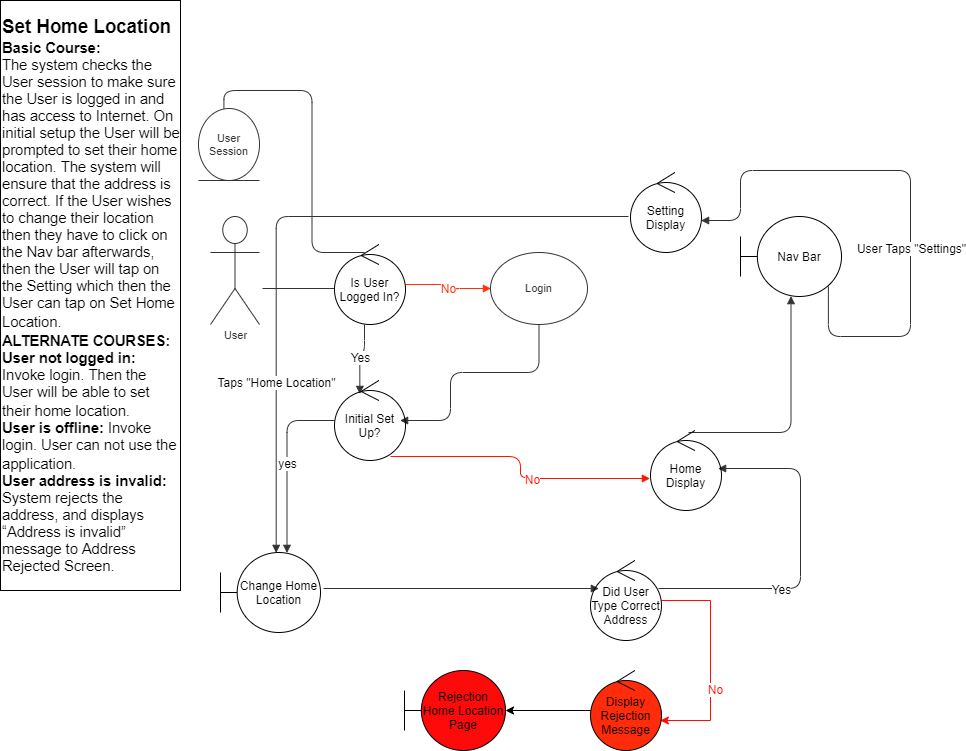

The diagram above was exported from draw.io. Its source (the exported page's mxGraphModel, read from the mxfile embedded in the PNG):
<mxGraphModel dx="1408" dy="709" grid="1" gridSize="10" guides="1" tooltips="1" connect="1" arrows="1" fold="1" page="1" pageScale="1" pageWidth="850" pageHeight="1100" math="0" shadow="0">
  <root>
    <mxCell id="0" />
    <mxCell id="1" parent="0" />
    <mxCell id="D6Tx1rtrPNhchUgOzuPy-34" value="User" style="html=1;whiteSpace=wrap;shape=umlActor;labelPosition=center;verticalLabelPosition=bottom;verticalAlign=top;whiteSpace=nowrap;fontSize=11;fontColor=#333333;align=center;spacing=0;strokeColor=#333333;strokeOpacity=100;fillOpacity=100;rounded=1;absoluteArcSize=1;arcSize=9.6;fillColor=#ffffff;strokeWidth=0.6;" parent="1" vertex="1">
      <mxGeometry x="210" y="226" width="49" height="108" as="geometry" />
    </mxCell>
    <mxCell id="D6Tx1rtrPNhchUgOzuPy-36" value="" style="html=1;jettySize=18;fontSize=11;strokeColor=#333333;strokeOpacity=100;strokeWidth=0.6;rounded=1;arcSize=24;edgeStyle=orthogonalEdgeStyle;startArrow=none;endArrow=none;exitX=0.005407250563081263;exitY=0.5;exitPerimeter=1;" parent="1" edge="1">
      <mxGeometry width="100" height="100" relative="1" as="geometry">
        <mxPoint x="262" y="298" as="targetPoint" />
        <mxPoint x="334" y="298" as="sourcePoint" />
      </mxGeometry>
    </mxCell>
    <mxCell id="D6Tx1rtrPNhchUgOzuPy-37" value="" style="html=1;jettySize=18;fontSize=11;strokeColor=#333333;strokeOpacity=100;strokeWidth=0.6;rounded=1;arcSize=24;edgeStyle=orthogonalEdgeStyle;startArrow=none;endArrow=none;exitX=0.5;exitY=-0.00485912657903782;exitPerimeter=1;entryX=1.0049680199710955;entryY=0.4158386633381507;entryPerimeter=1;" parent="1" target="D6Tx1rtrPNhchUgOzuPy-38" edge="1">
      <mxGeometry width="100" height="100" relative="1" as="geometry">
        <mxPoint x="364" y="262" as="sourcePoint" />
      </mxGeometry>
    </mxCell>
    <mxCell id="D6Tx1rtrPNhchUgOzuPy-38" value="User Session" style="html=1;whiteSpace=wrap;shape=mxgraph.electrical.radio.microphone_1;direction=north;fontSize=11;fontColor=#333333;align=center;spacing=0;strokeColor=#333333;strokeOpacity=100;fillOpacity=100;rounded=1;absoluteArcSize=1;arcSize=9.6;fillColor=#ffffff;strokeWidth=0.6;" parent="1" vertex="1">
      <mxGeometry x="198" y="118" width="61" height="72" as="geometry" />
    </mxCell>
    <mxCell id="D6Tx1rtrPNhchUgOzuPy-39" value="" style="html=1;jettySize=18;fontSize=11;strokeColor=#FF330A;strokeOpacity=100;strokeWidth=0.6;rounded=1;arcSize=24;edgeStyle=orthogonalEdgeStyle;startArrow=none;endArrow=block;endFill=1;entryX=-0.0031250268122986922;entryY=0.5;entryPerimeter=1;" parent="1" source="D6Tx1rtrPNhchUgOzuPy-74" target="D6Tx1rtrPNhchUgOzuPy-41" edge="1">
      <mxGeometry width="100" height="100" relative="1" as="geometry">
        <mxPoint x="394" y="298" as="sourcePoint" />
        <Array as="points">
          <mxPoint x="447" y="294" />
          <mxPoint x="447" y="298" />
        </Array>
      </mxGeometry>
    </mxCell>
    <mxCell id="D6Tx1rtrPNhchUgOzuPy-40" value="No" style="text;html=1;resizable=0;labelBackgroundColor=#ffffff;align=center;verticalAlign=middle;fontColor=#FF330A;" parent="D6Tx1rtrPNhchUgOzuPy-39" vertex="1">
      <mxGeometry relative="1" as="geometry" />
    </mxCell>
    <mxCell id="D6Tx1rtrPNhchUgOzuPy-41" value="Login" style="html=1;whiteSpace=wrap;shape=ellipse;fontSize=11;fontColor=#333333;align=center;spacing=5;strokeColor=#333333;strokeOpacity=100;fillOpacity=100;rounded=1;absoluteArcSize=1;arcSize=9.6;fillColor=#ffffff;strokeWidth=0.6;" parent="1" vertex="1">
      <mxGeometry x="490" y="262" width="97" height="72" as="geometry" />
    </mxCell>
    <mxCell id="D6Tx1rtrPNhchUgOzuPy-42" value="" style="html=1;jettySize=18;fontSize=11;strokeColor=#333333;strokeOpacity=100;strokeWidth=0.6;rounded=1;arcSize=24;edgeStyle=orthogonalEdgeStyle;startArrow=none;endArrow=block;endFill=1;exitX=0.5;exitY=0.837502598822871;exitPerimeter=1;entryX=0.357;entryY=0.163;entryPerimeter=0;entryDx=0;entryDy=0;" parent="1" target="D6Tx1rtrPNhchUgOzuPy-75" edge="1">
      <mxGeometry width="100" height="100" relative="1" as="geometry">
        <mxPoint x="364" y="334" as="sourcePoint" />
        <mxPoint x="364" y="394" as="targetPoint" />
      </mxGeometry>
    </mxCell>
    <mxCell id="D6Tx1rtrPNhchUgOzuPy-43" value="Yes" style="text;html=1;resizable=0;labelBackgroundColor=#ffffff;align=center;verticalAlign=middle;" parent="D6Tx1rtrPNhchUgOzuPy-42" vertex="1">
      <mxGeometry relative="1" as="geometry" />
    </mxCell>
    <mxCell id="D6Tx1rtrPNhchUgOzuPy-45" value="" style="html=1;jettySize=18;fontSize=11;strokeColor=#333333;strokeOpacity=100;strokeWidth=0.6;rounded=1;arcSize=24;edgeStyle=orthogonalEdgeStyle;startArrow=none;endArrow=block;endFill=1;exitX=0.5;exitY=1.0041667023080865;exitPerimeter=1;" parent="1" source="D6Tx1rtrPNhchUgOzuPy-41" edge="1">
      <mxGeometry width="100" height="100" relative="1" as="geometry">
        <mxPoint x="400" y="430" as="targetPoint" />
        <Array as="points">
          <mxPoint x="538" y="382" />
          <mxPoint x="450" y="382" />
          <mxPoint x="450" y="430" />
        </Array>
      </mxGeometry>
    </mxCell>
    <mxCell id="D6Tx1rtrPNhchUgOzuPy-46" value="" style="html=1;jettySize=18;fontSize=11;strokeColor=#333333;strokeOpacity=100;strokeWidth=0.6;rounded=1;arcSize=24;edgeStyle=orthogonalEdgeStyle;startArrow=none;endArrow=block;endFill=1;exitX=0.005407250563081263;exitY=0.5;exitPerimeter=1;entryX=0.5;entryY=0.004506042135900934;entryPerimeter=1;" parent="1" edge="1">
      <mxGeometry width="100" height="100" relative="1" as="geometry">
        <mxPoint x="334" y="430" as="sourcePoint" />
        <mxPoint x="286.5" y="562" as="targetPoint" />
      </mxGeometry>
    </mxCell>
    <mxCell id="D6Tx1rtrPNhchUgOzuPy-47" value="yes" style="text;html=1;resizable=0;labelBackgroundColor=#ffffff;align=center;verticalAlign=middle;" parent="D6Tx1rtrPNhchUgOzuPy-46" vertex="1">
      <mxGeometry relative="1" as="geometry" />
    </mxCell>
    <mxCell id="D6Tx1rtrPNhchUgOzuPy-50" value="" style="html=1;jettySize=18;fontSize=11;strokeColor=#333333;strokeOpacity=100;strokeWidth=0.6;rounded=1;arcSize=24;edgeStyle=orthogonalEdgeStyle;startArrow=none;endArrow=block;endFill=1;exitX=0.9958843999152133;exitY=0.5;exitPerimeter=1;entryX=0.005407250563081263;entryY=0.5;entryPerimeter=1;" parent="1" edge="1">
      <mxGeometry width="100" height="100" relative="1" as="geometry">
        <mxPoint x="598" y="598" as="targetPoint" />
        <mxPoint x="323" y="598" as="sourcePoint" />
      </mxGeometry>
    </mxCell>
    <mxCell id="D6Tx1rtrPNhchUgOzuPy-51" value="" style="html=1;jettySize=18;fontSize=11;strokeColor=#333333;strokeOpacity=100;strokeWidth=0.6;rounded=1;arcSize=24;edgeStyle=orthogonalEdgeStyle;startArrow=none;endArrow=block;endFill=1;exitX=0.9950612798982559;exitY=0.5;exitPerimeter=1;entryX=0.9950612798982559;entryY=0.5;entryPerimeter=1;" parent="1" edge="1">
      <mxGeometry width="100" height="100" relative="1" as="geometry">
        <mxPoint x="658" y="598" as="sourcePoint" />
        <mxPoint x="718" y="478" as="targetPoint" />
        <Array as="points">
          <mxPoint x="800" y="598" />
          <mxPoint x="800" y="478" />
        </Array>
      </mxGeometry>
    </mxCell>
    <mxCell id="D6Tx1rtrPNhchUgOzuPy-52" value="Yes" style="text;html=1;resizable=0;labelBackgroundColor=#ffffff;align=center;verticalAlign=middle;" parent="D6Tx1rtrPNhchUgOzuPy-51" vertex="1">
      <mxGeometry x="-0.2921991381623339" relative="1" as="geometry" />
    </mxCell>
    <mxCell id="D6Tx1rtrPNhchUgOzuPy-55" value="" style="html=1;jettySize=18;fontSize=11;strokeColor=#FF1303;strokeOpacity=100;strokeWidth=0.6;rounded=1;arcSize=24;edgeStyle=orthogonalEdgeStyle;startArrow=none;endArrow=block;endFill=1;entryX=-0.014;entryY=0.6;entryDx=0;entryDy=0;entryPerimeter=0;" parent="1" target="D6Tx1rtrPNhchUgOzuPy-72" edge="1">
      <mxGeometry width="100" height="100" relative="1" as="geometry">
        <mxPoint x="390" y="466" as="sourcePoint" />
        <mxPoint x="630" y="490" as="targetPoint" />
      </mxGeometry>
    </mxCell>
    <mxCell id="D6Tx1rtrPNhchUgOzuPy-56" value="No" style="text;html=1;resizable=0;labelBackgroundColor=#ffffff;align=center;verticalAlign=middle;fontColor=#FF1303;" parent="D6Tx1rtrPNhchUgOzuPy-55" vertex="1">
      <mxGeometry x="0.1617316854370756" relative="1" as="geometry" />
    </mxCell>
    <mxCell id="D6Tx1rtrPNhchUgOzuPy-59" value="" style="html=1;jettySize=18;fontSize=11;strokeColor=#333333;strokeOpacity=100;strokeWidth=0.6;rounded=1;arcSize=24;edgeStyle=orthogonalEdgeStyle;startArrow=none;endArrow=block;endFill=1;exitX=0.5;exitY=-0.00485912657903782;exitPerimeter=1;" parent="1" target="D6Tx1rtrPNhchUgOzuPy-71" edge="1">
      <mxGeometry width="100" height="100" relative="1" as="geometry">
        <mxPoint x="688" y="442" as="sourcePoint" />
        <mxPoint x="790" y="310" as="targetPoint" />
      </mxGeometry>
    </mxCell>
    <mxCell id="D6Tx1rtrPNhchUgOzuPy-61" value="" style="html=1;jettySize=18;fontSize=11;strokeColor=#333333;strokeOpacity=100;strokeWidth=0.6;rounded=1;arcSize=24;edgeStyle=orthogonalEdgeStyle;startArrow=none;endArrow=block;endFill=1;exitX=0.87;exitY=0.875;exitPerimeter=0;exitDx=0;exitDy=0;entryX=1;entryY=0.6;entryDx=0;entryDy=0;entryPerimeter=0;" parent="1" source="D6Tx1rtrPNhchUgOzuPy-71" target="D6Tx1rtrPNhchUgOzuPy-68" edge="1">
      <mxGeometry width="100" height="100" relative="1" as="geometry">
        <mxPoint x="826" y="346" as="sourcePoint" />
        <mxPoint x="658" y="140" as="targetPoint" />
        <Array as="points">
          <mxPoint x="827" y="346" />
          <mxPoint x="910" y="346" />
          <mxPoint x="910" y="180" />
          <mxPoint x="740" y="180" />
          <mxPoint x="740" y="230" />
        </Array>
      </mxGeometry>
    </mxCell>
    <mxCell id="D6Tx1rtrPNhchUgOzuPy-62" value="User Taps &quot;Settings&quot;" style="text;html=1;resizable=0;labelBackgroundColor=#ffffff;align=center;verticalAlign=middle;" parent="D6Tx1rtrPNhchUgOzuPy-61" vertex="1">
      <mxGeometry x="-0.20571428571428574" relative="1" as="geometry" />
    </mxCell>
    <mxCell id="D6Tx1rtrPNhchUgOzuPy-63" value="" style="html=1;jettySize=18;fontSize=11;strokeColor=#333333;strokeOpacity=100;strokeWidth=0.6;rounded=1;arcSize=24;edgeStyle=orthogonalEdgeStyle;startArrow=none;endArrow=block;endFill=1;exitX=0.5;exitY=-0.00485912657903782;exitPerimeter=1;entryX=0.3683560996579949;entryY=0.055346729843429546;entryPerimeter=1;" parent="1" edge="1">
      <mxGeometry width="100" height="100" relative="1" as="geometry">
        <mxPoint x="628" y="226" as="sourcePoint" />
        <mxPoint x="275.69382205197485" y="562" as="targetPoint" />
      </mxGeometry>
    </mxCell>
    <mxCell id="D6Tx1rtrPNhchUgOzuPy-64" value="Taps &quot;Home Location&quot;" style="text;html=1;resizable=0;labelBackgroundColor=#ffffff;align=center;verticalAlign=middle;" parent="D6Tx1rtrPNhchUgOzuPy-63" vertex="1">
      <mxGeometry x="0.4423120397835931" relative="1" as="geometry">
        <mxPoint y="22" as="offset" />
      </mxGeometry>
    </mxCell>
    <mxCell id="D6Tx1rtrPNhchUgOzuPy-66" value="&lt;span&gt;&lt;span style=&quot;font-size: 18.6667px ; font-weight: bold&quot;&gt;Set Home Location&lt;/span&gt;&lt;span style=&quot;font-size: 16px&quot;&gt;&lt;br&gt;&lt;/span&gt;&lt;span style=&quot;font-size: 14.6667px ; font-weight: bold&quot;&gt;Basic Course:&lt;/span&gt;&lt;span style=&quot;font-size: 16px&quot;&gt;&lt;br&gt;&lt;/span&gt;&lt;span style=&quot;font-size: 14.6667px&quot;&gt;The system checks the User session to make sure the User is logged in and has access to Internet. On initial setup the &lt;/span&gt;&lt;span style=&quot;font-size: 14.6667px&quot;&gt;User&lt;/span&gt;&lt;span style=&quot;font-size: 14.6667px&quot;&gt; will be prompted to set their home location. The system will ensure that the address is correct. If the &lt;/span&gt;&lt;span style=&quot;font-size: 14.6667px&quot;&gt;User&lt;/span&gt;&lt;span style=&quot;font-size: 14.6667px&quot;&gt; wishes to change their location then they have to click on the &lt;/span&gt;&lt;span style=&quot;font-size: 14.6667px&quot;&gt;Nav bar&lt;/span&gt;&lt;span style=&quot;font-size: 14.6667px&quot;&gt; afterwards, then the &lt;/span&gt;&lt;span style=&quot;font-size: 14.6667px&quot;&gt;User&lt;/span&gt;&lt;span style=&quot;font-size: 14.6667px&quot;&gt; will tap on the &lt;/span&gt;&lt;span style=&quot;font-size: 14.6667px&quot;&gt;Setting&lt;/span&gt;&lt;span style=&quot;font-size: 14.6667px&quot;&gt; which then the &lt;/span&gt;&lt;span style=&quot;font-size: 14.6667px&quot;&gt;User&lt;/span&gt;&lt;span style=&quot;font-size: 14.6667px&quot;&gt; can tap on Set &lt;/span&gt;&lt;span style=&quot;font-size: 14.6667px&quot;&gt;Home Location&lt;/span&gt;&lt;span style=&quot;font-size: 14.6667px&quot;&gt;. &lt;/span&gt;&lt;span style=&quot;font-size: 16px&quot;&gt;&lt;br&gt;&lt;/span&gt;&lt;span style=&quot;font-size: 14.6667px ; font-weight: bold&quot;&gt;ALTERNATE COURSES:&lt;/span&gt;&lt;span style=&quot;font-size: 16px&quot;&gt;&lt;br&gt;&lt;/span&gt;&lt;span style=&quot;font-weight: bold ; font-size: 14.6667px&quot;&gt;User not logged in:&lt;/span&gt;&lt;span style=&quot;font-size: 14.6667px&quot;&gt; Invoke login. Then the &lt;/span&gt;&lt;span style=&quot;font-size: 14.6667px&quot;&gt;User&lt;/span&gt;&lt;span style=&quot;font-size: 14.6667px&quot;&gt; will be able to set their home location.&lt;/span&gt;&lt;span style=&quot;font-size: 16px&quot;&gt;&lt;br&gt;&lt;/span&gt;&lt;span style=&quot;font-weight: bold ; font-size: 14.6667px&quot;&gt;User is offline: &lt;/span&gt;&lt;span style=&quot;font-size: 14.6667px&quot;&gt;Invoke login. &lt;/span&gt;&lt;span style=&quot;font-size: 14.6667px&quot;&gt;User&lt;/span&gt;&lt;span style=&quot;font-size: 14.6667px&quot;&gt; can not use the application.&lt;/span&gt;&lt;span style=&quot;font-size: 16px&quot;&gt;&lt;br&gt;&lt;/span&gt;&lt;span style=&quot;font-weight: bold ; font-size: 14.6667px&quot;&gt;User address is invalid: &lt;/span&gt;&lt;span style=&quot;font-size: 14.6667px&quot;&gt;System rejects the address, and displays “Address is invalid” message to &lt;/span&gt;&lt;span style=&quot;font-size: 14.6667px&quot;&gt;Address&lt;/span&gt;&lt;span style=&quot;font-size: 14.6667px&quot;&gt; Rejected Screen.&lt;/span&gt;&lt;/span&gt;" style="text;html=1;strokeColor=#000000;fillColor=none;align=left;verticalAlign=middle;whiteSpace=wrap;rounded=0;" parent="1" vertex="1">
      <mxGeometry y="10" width="180" height="590" as="geometry" />
    </mxCell>
    <mxCell id="D6Tx1rtrPNhchUgOzuPy-68" value="Setting Display" style="ellipse;shape=umlControl;whiteSpace=wrap;html=1;strokeColor=#000000;fillColor=none;" parent="1" vertex="1">
      <mxGeometry x="630" y="182" width="71" height="80" as="geometry" />
    </mxCell>
    <mxCell id="D6Tx1rtrPNhchUgOzuPy-71" value="Nav Bar" style="shape=umlBoundary;whiteSpace=wrap;html=1;strokeColor=#000000;fillColor=none;" parent="1" vertex="1">
      <mxGeometry x="740" y="226" width="101" height="80" as="geometry" />
    </mxCell>
    <mxCell id="D6Tx1rtrPNhchUgOzuPy-72" value="Home Display" style="ellipse;shape=umlControl;whiteSpace=wrap;html=1;strokeColor=#000000;fillColor=none;" parent="1" vertex="1">
      <mxGeometry x="650" y="440" width="71" height="80" as="geometry" />
    </mxCell>
    <mxCell id="D6Tx1rtrPNhchUgOzuPy-77" style="edgeStyle=orthogonalEdgeStyle;rounded=0;orthogonalLoop=1;jettySize=auto;html=1;strokeColor=#FF0A0A;" parent="1" source="D6Tx1rtrPNhchUgOzuPy-73" target="D6Tx1rtrPNhchUgOzuPy-76" edge="1">
      <mxGeometry relative="1" as="geometry">
        <mxPoint x="690" y="730" as="targetPoint" />
        <Array as="points">
          <mxPoint x="710" y="610" />
          <mxPoint x="710" y="730" />
        </Array>
      </mxGeometry>
    </mxCell>
    <mxCell id="D6Tx1rtrPNhchUgOzuPy-78" value="No" style="text;html=1;align=center;verticalAlign=middle;resizable=0;points=[];labelBackgroundColor=#ffffff;fontColor=#FF1303;" parent="D6Tx1rtrPNhchUgOzuPy-77" vertex="1" connectable="0">
      <mxGeometry x="0.2482" y="4" relative="1" as="geometry">
        <mxPoint as="offset" />
      </mxGeometry>
    </mxCell>
    <mxCell id="D6Tx1rtrPNhchUgOzuPy-73" value="Did User Type Correct Address" style="ellipse;shape=umlControl;whiteSpace=wrap;html=1;strokeColor=#000000;fillColor=none;" parent="1" vertex="1">
      <mxGeometry x="590" y="570" width="71" height="80" as="geometry" />
    </mxCell>
    <mxCell id="D6Tx1rtrPNhchUgOzuPy-74" value="Is User Logged In?" style="ellipse;shape=umlControl;whiteSpace=wrap;html=1;strokeColor=#000000;fillColor=none;" parent="1" vertex="1">
      <mxGeometry x="334" y="254" width="71" height="80" as="geometry" />
    </mxCell>
    <mxCell id="D6Tx1rtrPNhchUgOzuPy-75" value="Initial Set Up?" style="ellipse;shape=umlControl;whiteSpace=wrap;html=1;strokeColor=#000000;fillColor=none;" parent="1" vertex="1">
      <mxGeometry x="334" y="390" width="71" height="80" as="geometry" />
    </mxCell>
    <mxCell id="D6Tx1rtrPNhchUgOzuPy-81" style="edgeStyle=orthogonalEdgeStyle;rounded=0;orthogonalLoop=1;jettySize=auto;html=1;" parent="1" source="D6Tx1rtrPNhchUgOzuPy-76" target="D6Tx1rtrPNhchUgOzuPy-79" edge="1">
      <mxGeometry relative="1" as="geometry" />
    </mxCell>
    <mxCell id="D6Tx1rtrPNhchUgOzuPy-76" value="Display Rejection Message" style="ellipse;shape=umlControl;whiteSpace=wrap;html=1;strokeColor=#000000;fillColor=#FF2B0A;" parent="1" vertex="1">
      <mxGeometry x="590" y="680" width="71" height="80" as="geometry" />
    </mxCell>
    <mxCell id="D6Tx1rtrPNhchUgOzuPy-79" value="Rejection Home Location Page" style="shape=umlBoundary;whiteSpace=wrap;html=1;strokeColor=#000000;fillColor=#FF0A0A;" parent="1" vertex="1">
      <mxGeometry x="404" y="680" width="101" height="80" as="geometry" />
    </mxCell>
    <mxCell id="reVzcW8RV8A-neQjGVDc-1" value="Change Home Location" style="shape=umlBoundary;whiteSpace=wrap;html=1;" parent="1" vertex="1">
      <mxGeometry x="220" y="562" width="100" height="80" as="geometry" />
    </mxCell>
  </root>
</mxGraphModel>